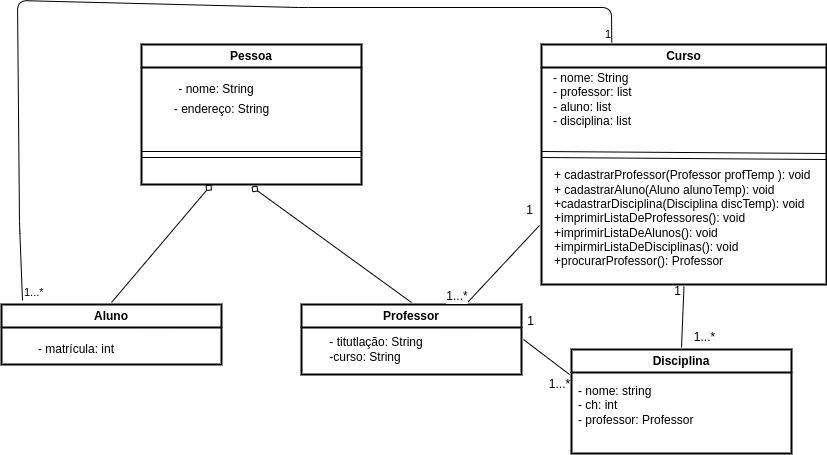

The diagram above was exported from draw.io. Its source (the exported page's mxGraphModel, read from the mxfile embedded in the PNG):
<mxGraphModel dx="838" dy="606" grid="0" gridSize="10" guides="1" tooltips="1" connect="1" arrows="1" fold="1" page="1" pageScale="1" pageWidth="827" pageHeight="1169" background="#ffffff" math="0" shadow="0">
  <root>
    <mxCell id="0" />
    <mxCell id="1" parent="0" />
    <mxCell id="8" value="Pessoa" style="swimlane;whiteSpace=wrap;html=1;labelBackgroundColor=#FFFFFF;fontColor=#000000;fillColor=#FFFFFF;gradientColor=none;strokeWidth=2;perimeterSpacing=2;strokeColor=#000000;" parent="1" vertex="1">
      <mxGeometry x="150" y="60" width="220" height="140" as="geometry" />
    </mxCell>
    <mxCell id="9" value="- nome: String" style="text;html=1;strokeColor=none;fillColor=none;align=center;verticalAlign=middle;whiteSpace=wrap;rounded=0;labelBackgroundColor=#FFFFFF;fontColor=#000000;" parent="8" vertex="1">
      <mxGeometry x="10" y="30" width="130" height="30" as="geometry" />
    </mxCell>
    <mxCell id="10" value="- endereço: String" style="text;html=1;align=center;verticalAlign=middle;resizable=0;points=[];autosize=1;strokeColor=none;fillColor=none;fontColor=#000000;" parent="8" vertex="1">
      <mxGeometry x="20" y="50" width="120" height="30" as="geometry" />
    </mxCell>
    <mxCell id="11" value="" style="shape=link;html=1;fontColor=#000000;strokeColor=#000000;width=6;" parent="8" edge="1">
      <mxGeometry width="100" relative="1" as="geometry">
        <mxPoint y="110" as="sourcePoint" />
        <mxPoint x="220" y="110" as="targetPoint" />
      </mxGeometry>
    </mxCell>
    <mxCell id="20" style="edgeStyle=none;html=1;exitX=0.5;exitY=0;exitDx=0;exitDy=0;strokeColor=#000000;fontColor=#000000;endArrow=diamond;endFill=0;" parent="1" source="13" edge="1">
      <mxGeometry relative="1" as="geometry">
        <mxPoint x="220" y="200" as="targetPoint" />
      </mxGeometry>
    </mxCell>
    <mxCell id="13" value="Aluno" style="swimlane;whiteSpace=wrap;html=1;labelBackgroundColor=#FFFFFF;fontColor=#000000;fillColor=#FFFFFF;gradientColor=none;strokeWidth=2;perimeterSpacing=2;strokeColor=#000000;" parent="1" vertex="1">
      <mxGeometry x="10" y="320" width="220" height="60" as="geometry" />
    </mxCell>
    <mxCell id="14" value="- matrícula: int" style="text;html=1;strokeColor=none;fillColor=none;align=center;verticalAlign=middle;whiteSpace=wrap;rounded=0;labelBackgroundColor=#FFFFFF;fontColor=#000000;" parent="13" vertex="1">
      <mxGeometry x="10" y="30" width="130" height="30" as="geometry" />
    </mxCell>
    <mxCell id="21" style="edgeStyle=none;html=1;exitX=0.5;exitY=0;exitDx=0;exitDy=0;entryX=0.5;entryY=1;entryDx=0;entryDy=0;strokeColor=#000000;fontColor=#000000;endArrow=diamond;endFill=0;" parent="1" source="18" target="8" edge="1">
      <mxGeometry relative="1" as="geometry" />
    </mxCell>
    <mxCell id="36" style="edgeStyle=none;html=1;exitX=0.75;exitY=0;exitDx=0;exitDy=0;entryX=0;entryY=0.75;entryDx=0;entryDy=0;strokeColor=#000000;fontColor=#000000;endArrow=none;endFill=0;verticalAlign=top;" parent="1" source="18" target="22" edge="1">
      <mxGeometry relative="1" as="geometry" />
    </mxCell>
    <mxCell id="40" style="edgeStyle=none;html=1;exitX=1;exitY=0.5;exitDx=0;exitDy=0;entryX=0;entryY=0.25;entryDx=0;entryDy=0;strokeColor=#000000;fontColor=#000000;endArrow=none;endFill=0;" parent="1" source="18" target="28" edge="1">
      <mxGeometry relative="1" as="geometry" />
    </mxCell>
    <mxCell id="18" value="Professor" style="swimlane;whiteSpace=wrap;html=1;labelBackgroundColor=#FFFFFF;fontColor=#000000;fillColor=#FFFFFF;gradientColor=none;strokeWidth=2;perimeterSpacing=2;strokeColor=#000000;startSize=23;" parent="1" vertex="1">
      <mxGeometry x="310" y="320" width="220" height="70" as="geometry" />
    </mxCell>
    <mxCell id="19" value="- titutlação: String&lt;br&gt;&lt;div style=&quot;text-align: left;&quot;&gt;-curso: String&lt;/div&gt;" style="text;html=1;strokeColor=none;fillColor=none;align=center;verticalAlign=middle;whiteSpace=wrap;rounded=0;labelBackgroundColor=#FFFFFF;fontColor=#000000;" parent="18" vertex="1">
      <mxGeometry x="10" y="30" width="130" height="30" as="geometry" />
    </mxCell>
    <mxCell id="22" value="Curso" style="swimlane;whiteSpace=wrap;html=1;labelBackgroundColor=#FFFFFF;fontColor=#000000;fillColor=#FFFFFF;gradientColor=none;strokeWidth=2;perimeterSpacing=2;strokeColor=#000000;" parent="1" vertex="1">
      <mxGeometry x="550" y="60" width="285" height="240" as="geometry" />
    </mxCell>
    <mxCell id="23" value="- nome: String&lt;br&gt;- professor: list&lt;br&gt;- aluno: list&lt;br&gt;- disciplina: list" style="text;html=1;strokeColor=none;fillColor=none;align=left;verticalAlign=middle;whiteSpace=wrap;rounded=0;labelBackgroundColor=#FFFFFF;fontColor=#000000;" parent="22" vertex="1">
      <mxGeometry x="10" y="40" width="130" height="30" as="geometry" />
    </mxCell>
    <mxCell id="25" value="" style="shape=link;html=1;fontColor=#000000;strokeColor=#000000;width=6;" parent="22" edge="1">
      <mxGeometry width="100" relative="1" as="geometry">
        <mxPoint y="110" as="sourcePoint" />
        <mxPoint x="284.6666259765625" y="112" as="targetPoint" />
      </mxGeometry>
    </mxCell>
    <mxCell id="27" value="+ cadastrarProfessor(Professor profTemp ): void&lt;br&gt;&lt;div style=&quot;&quot;&gt;&lt;span style=&quot;background-color: initial;&quot;&gt;+ cadastrarAluno(Aluno alunoTemp): void&lt;/span&gt;&lt;/div&gt;&lt;div style=&quot;&quot;&gt;&lt;span style=&quot;background-color: initial;&quot;&gt;+cadastrarDisciplina(Disciplina discTemp): void&lt;/span&gt;&lt;/div&gt;&lt;div style=&quot;&quot;&gt;&lt;span style=&quot;background-color: initial;&quot;&gt;+imprimirListaDeProfessores(): void&lt;/span&gt;&lt;/div&gt;&lt;div style=&quot;&quot;&gt;&lt;span style=&quot;background-color: initial;&quot;&gt;+imprimirListaDeAlunos(): void&lt;/span&gt;&lt;/div&gt;&lt;div style=&quot;&quot;&gt;&lt;span style=&quot;background-color: initial;&quot;&gt;+impirmirListaDeDisciplinas(): void&lt;/span&gt;&lt;/div&gt;&lt;div style=&quot;&quot;&gt;&lt;span style=&quot;background-color: initial;&quot;&gt;+procurarProfessor(): Professor&lt;/span&gt;&lt;/div&gt;" style="text;html=1;align=left;verticalAlign=middle;resizable=0;points=[];autosize=1;strokeColor=none;fillColor=none;fontColor=#000000;" parent="22" vertex="1">
      <mxGeometry x="11" y="117" width="274" height="113" as="geometry" />
    </mxCell>
    <mxCell id="43" style="edgeStyle=none;html=1;exitX=0.5;exitY=0;exitDx=0;exitDy=0;entryX=0.5;entryY=1;entryDx=0;entryDy=0;strokeColor=#000000;fontColor=#000000;endArrow=none;endFill=0;" parent="1" source="28" target="22" edge="1">
      <mxGeometry relative="1" as="geometry" />
    </mxCell>
    <mxCell id="28" value="Disciplina" style="swimlane;whiteSpace=wrap;html=1;labelBackgroundColor=#FFFFFF;fontColor=#000000;fillColor=#FFFFFF;gradientColor=none;strokeWidth=2;perimeterSpacing=2;strokeColor=#000000;startSize=23;" parent="1" vertex="1">
      <mxGeometry x="580" y="365" width="220" height="104" as="geometry" />
    </mxCell>
    <mxCell id="29" value="- nome: string&lt;br&gt;- ch: int&lt;br&gt;- professor: Professor" style="text;html=1;strokeColor=none;fillColor=none;align=left;verticalAlign=middle;whiteSpace=wrap;rounded=0;labelBackgroundColor=#FFFFFF;fontColor=#000000;" parent="28" vertex="1">
      <mxGeometry x="5" y="41" width="130" height="30" as="geometry" />
    </mxCell>
    <mxCell id="32" value="" style="endArrow=none;html=1;strokeColor=#000000;fontColor=#000000;entryX=0.25;entryY=0;entryDx=0;entryDy=0;endFill=0;" parent="1" target="22" edge="1">
      <mxGeometry relative="1" as="geometry">
        <mxPoint x="31" y="316" as="sourcePoint" />
        <mxPoint x="571" y="14" as="targetPoint" />
        <Array as="points">
          <mxPoint x="28" y="239" />
          <mxPoint x="26" y="16" />
          <mxPoint x="307" y="23" />
          <mxPoint x="620" y="23" />
        </Array>
      </mxGeometry>
    </mxCell>
    <mxCell id="33" value="" style="edgeLabel;resizable=0;html=1;align=center;verticalAlign=middle;labelBackgroundColor=#FFFFFF;strokeColor=#000000;strokeWidth=2;fontColor=#000000;fillColor=#FFFFFF;gradientColor=none;" parent="32" connectable="0" vertex="1">
      <mxGeometry relative="1" as="geometry" />
    </mxCell>
    <mxCell id="34" value="1...*" style="edgeLabel;resizable=0;html=1;align=left;verticalAlign=bottom;labelBackgroundColor=#FFFFFF;strokeColor=#000000;strokeWidth=2;fontColor=#000000;fillColor=#FFFFFF;gradientColor=none;" parent="32" connectable="0" vertex="1">
      <mxGeometry x="-1" relative="1" as="geometry" />
    </mxCell>
    <mxCell id="35" value="1" style="edgeLabel;resizable=0;html=1;align=right;verticalAlign=bottom;labelBackgroundColor=#FFFFFF;strokeColor=#000000;strokeWidth=2;fontColor=#000000;fillColor=#FFFFFF;gradientColor=none;" parent="32" connectable="0" vertex="1">
      <mxGeometry x="1" relative="1" as="geometry" />
    </mxCell>
    <mxCell id="37" value="1...*" style="text;html=1;strokeColor=none;fillColor=none;align=center;verticalAlign=middle;whiteSpace=wrap;rounded=0;labelBackgroundColor=#FFFFFF;strokeWidth=2;fontColor=#000000;" parent="1" vertex="1">
      <mxGeometry x="449" y="297" width="34" height="30" as="geometry" />
    </mxCell>
    <mxCell id="38" value="1" style="text;html=1;align=center;verticalAlign=middle;resizable=0;points=[];autosize=1;strokeColor=none;fillColor=none;fontColor=#000000;" parent="1" vertex="1">
      <mxGeometry x="525" y="213" width="25" height="26" as="geometry" />
    </mxCell>
    <mxCell id="41" value="1" style="text;html=1;align=center;verticalAlign=middle;resizable=0;points=[];autosize=1;strokeColor=none;fillColor=none;fontColor=#000000;" parent="1" vertex="1">
      <mxGeometry x="526" y="324" width="25" height="26" as="geometry" />
    </mxCell>
    <mxCell id="42" value="1...*" style="text;html=1;align=center;verticalAlign=middle;resizable=0;points=[];autosize=1;strokeColor=none;fillColor=none;fontColor=#000000;" parent="1" vertex="1">
      <mxGeometry x="548" y="387" width="39" height="26" as="geometry" />
    </mxCell>
    <mxCell id="44" value="1...*" style="text;html=1;align=center;verticalAlign=middle;resizable=0;points=[];autosize=1;strokeColor=none;fillColor=none;fontColor=#000000;" parent="1" vertex="1">
      <mxGeometry x="693" y="340" width="39" height="26" as="geometry" />
    </mxCell>
    <mxCell id="45" value="1" style="text;html=1;align=center;verticalAlign=middle;resizable=0;points=[];autosize=1;strokeColor=none;fillColor=none;fontColor=#000000;" parent="1" vertex="1">
      <mxGeometry x="673" y="294" width="25" height="26" as="geometry" />
    </mxCell>
  </root>
</mxGraphModel>